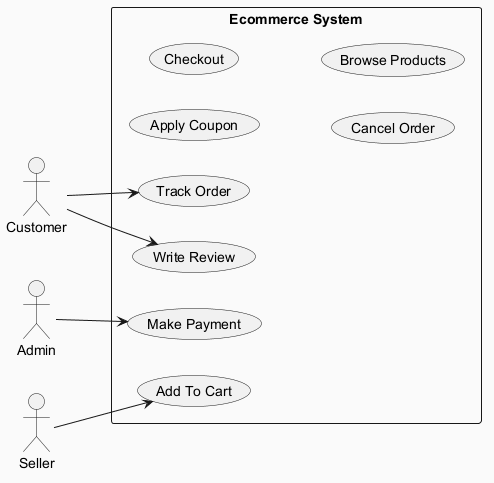

The diagram above was rendered by PlantUML. Its source (embedded in the PNG):
@startuml
skinparam backgroundColor #FAFAFA
skinparam classBackgroundColor #FFF3E0
skinparam classBorderColor #E65100
left to right direction
actor "Customer" as Customer
actor "Admin" as Admin
actor "Seller" as Seller
rectangle "Ecommerce System" {
  usecase "Apply Coupon" as UC_ApplyCoupon
  usecase "Checkout" as UC_Checkout
  usecase "Make Payment" as UC_MakePayment
  usecase "Cancel Order" as UC_CancelOrder
  usecase "Browse Products" as UC_BrowseProducts
  usecase "Track Order" as UC_TrackOrder
  usecase "Write Review" as UC_WriteReview
  usecase "Add To Cart" as UC_AddToCart
}
Customer --> UC_TrackOrder
Customer --> UC_WriteReview
Admin --> UC_MakePayment
Seller --> UC_AddToCart
@enduml